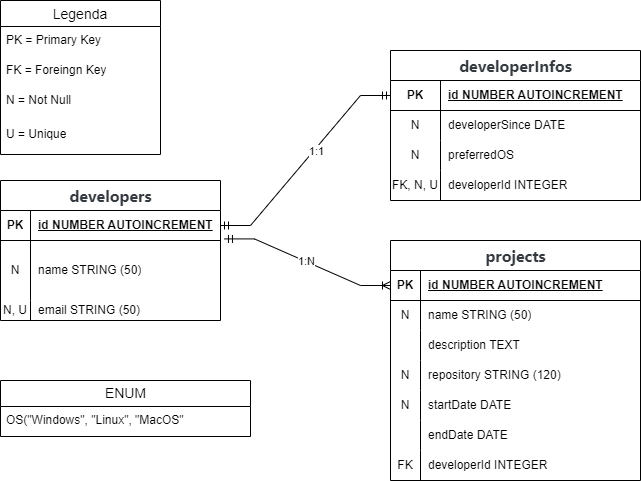

The diagram above was exported from draw.io. Its source (the exported page's mxGraphModel, read from the mxfile embedded in the PNG):
<mxGraphModel dx="1050" dy="566" grid="1" gridSize="10" guides="1" tooltips="1" connect="1" arrows="1" fold="1" page="1" pageScale="1" pageWidth="827" pageHeight="1169" math="0" shadow="0">
  <root>
    <mxCell id="0" />
    <mxCell id="1" parent="0" />
    <mxCell id="MNs17Mb6qmeGJRAWApvh-5" value="&lt;strong style=&quot;margin: 0px; padding: 0px; font-family: Inter, ui-sans-serif, system-ui, -apple-system, BlinkMacSystemFont, &amp;quot;Segoe UI&amp;quot;, Roboto, &amp;quot;Helvetica Neue&amp;quot;, Arial, &amp;quot;Noto Sans&amp;quot;, sans-serif, &amp;quot;Apple Color Emoji&amp;quot;, &amp;quot;Segoe UI Emoji&amp;quot;, &amp;quot;Segoe UI Symbol&amp;quot;, &amp;quot;Noto Color emoji&amp;quot;; box-sizing: border-box; scroll-behavior: smooth; font-size: 16px; color: rgb(52, 58, 64); text-align: left; background-color: rgb(254, 254, 254);&quot;&gt;developers&lt;/strong&gt;" style="shape=table;startSize=30;container=1;collapsible=1;childLayout=tableLayout;fixedRows=1;rowLines=0;fontStyle=1;align=center;resizeLast=1;html=1;" parent="1" vertex="1">
      <mxGeometry x="80" y="540" width="220" height="140" as="geometry" />
    </mxCell>
    <mxCell id="MNs17Mb6qmeGJRAWApvh-6" value="" style="shape=tableRow;horizontal=0;startSize=0;swimlaneHead=0;swimlaneBody=0;fillColor=none;collapsible=0;dropTarget=0;points=[[0,0.5],[1,0.5]];portConstraint=eastwest;top=0;left=0;right=0;bottom=1;" parent="MNs17Mb6qmeGJRAWApvh-5" vertex="1">
      <mxGeometry y="30" width="220" height="30" as="geometry" />
    </mxCell>
    <mxCell id="MNs17Mb6qmeGJRAWApvh-7" value="PK" style="shape=partialRectangle;connectable=0;fillColor=none;top=0;left=0;bottom=0;right=0;fontStyle=1;overflow=hidden;whiteSpace=wrap;html=1;" parent="MNs17Mb6qmeGJRAWApvh-6" vertex="1">
      <mxGeometry width="30" height="30" as="geometry">
        <mxRectangle width="30" height="30" as="alternateBounds" />
      </mxGeometry>
    </mxCell>
    <mxCell id="MNs17Mb6qmeGJRAWApvh-8" value="id NUMBER AUTOINCREMENT" style="shape=partialRectangle;connectable=0;fillColor=none;top=0;left=0;bottom=0;right=0;align=left;spacingLeft=6;fontStyle=5;overflow=hidden;whiteSpace=wrap;html=1;" parent="MNs17Mb6qmeGJRAWApvh-6" vertex="1">
      <mxGeometry x="30" width="190" height="30" as="geometry">
        <mxRectangle width="190" height="30" as="alternateBounds" />
      </mxGeometry>
    </mxCell>
    <mxCell id="MNs17Mb6qmeGJRAWApvh-9" value="" style="shape=tableRow;horizontal=0;startSize=0;swimlaneHead=0;swimlaneBody=0;fillColor=none;collapsible=0;dropTarget=0;points=[[0,0.5],[1,0.5]];portConstraint=eastwest;top=0;left=0;right=0;bottom=0;" parent="MNs17Mb6qmeGJRAWApvh-5" vertex="1">
      <mxGeometry y="60" width="220" height="60" as="geometry" />
    </mxCell>
    <mxCell id="MNs17Mb6qmeGJRAWApvh-10" value="N" style="shape=partialRectangle;connectable=0;fillColor=none;top=0;left=0;bottom=0;right=0;editable=1;overflow=hidden;whiteSpace=wrap;html=1;" parent="MNs17Mb6qmeGJRAWApvh-9" vertex="1">
      <mxGeometry width="30" height="60" as="geometry">
        <mxRectangle width="30" height="60" as="alternateBounds" />
      </mxGeometry>
    </mxCell>
    <mxCell id="MNs17Mb6qmeGJRAWApvh-11" value="name STRING (50)" style="shape=partialRectangle;connectable=0;fillColor=none;top=0;left=0;bottom=0;right=0;align=left;spacingLeft=6;overflow=hidden;whiteSpace=wrap;html=1;" parent="MNs17Mb6qmeGJRAWApvh-9" vertex="1">
      <mxGeometry x="30" width="190" height="60" as="geometry">
        <mxRectangle width="190" height="60" as="alternateBounds" />
      </mxGeometry>
    </mxCell>
    <mxCell id="MNs17Mb6qmeGJRAWApvh-12" value="" style="shape=tableRow;horizontal=0;startSize=0;swimlaneHead=0;swimlaneBody=0;fillColor=none;collapsible=0;dropTarget=0;points=[[0,0.5],[1,0.5]];portConstraint=eastwest;top=0;left=0;right=0;bottom=0;" parent="MNs17Mb6qmeGJRAWApvh-5" vertex="1">
      <mxGeometry y="120" width="220" height="20" as="geometry" />
    </mxCell>
    <mxCell id="MNs17Mb6qmeGJRAWApvh-13" value="N, U" style="shape=partialRectangle;connectable=0;fillColor=none;top=0;left=0;bottom=0;right=0;editable=1;overflow=hidden;whiteSpace=wrap;html=1;" parent="MNs17Mb6qmeGJRAWApvh-12" vertex="1">
      <mxGeometry width="30" height="20" as="geometry">
        <mxRectangle width="30" height="20" as="alternateBounds" />
      </mxGeometry>
    </mxCell>
    <mxCell id="MNs17Mb6qmeGJRAWApvh-14" value="email STRING (50)" style="shape=partialRectangle;connectable=0;fillColor=none;top=0;left=0;bottom=0;right=0;align=left;spacingLeft=6;overflow=hidden;whiteSpace=wrap;html=1;" parent="MNs17Mb6qmeGJRAWApvh-12" vertex="1">
      <mxGeometry x="30" width="190" height="20" as="geometry">
        <mxRectangle width="190" height="20" as="alternateBounds" />
      </mxGeometry>
    </mxCell>
    <mxCell id="MNs17Mb6qmeGJRAWApvh-18" value="Legenda" style="swimlane;fontStyle=0;childLayout=stackLayout;horizontal=1;startSize=26;horizontalStack=0;resizeParent=1;resizeParentMax=0;resizeLast=0;collapsible=1;marginBottom=0;align=center;fontSize=14;" parent="1" vertex="1">
      <mxGeometry x="80" y="360" width="160" height="154" as="geometry" />
    </mxCell>
    <mxCell id="MNs17Mb6qmeGJRAWApvh-19" value="PK = Primary Key" style="text;strokeColor=none;fillColor=none;spacingLeft=4;spacingRight=4;overflow=hidden;rotatable=0;points=[[0,0.5],[1,0.5]];portConstraint=eastwest;fontSize=12;whiteSpace=wrap;html=1;" parent="MNs17Mb6qmeGJRAWApvh-18" vertex="1">
      <mxGeometry y="26" width="160" height="30" as="geometry" />
    </mxCell>
    <mxCell id="MNs17Mb6qmeGJRAWApvh-20" value="FK = Foreingn Key" style="text;strokeColor=none;fillColor=none;spacingLeft=4;spacingRight=4;overflow=hidden;rotatable=0;points=[[0,0.5],[1,0.5]];portConstraint=eastwest;fontSize=12;whiteSpace=wrap;html=1;" parent="MNs17Mb6qmeGJRAWApvh-18" vertex="1">
      <mxGeometry y="56" width="160" height="30" as="geometry" />
    </mxCell>
    <mxCell id="MNs17Mb6qmeGJRAWApvh-21" value="N = Not Null" style="text;strokeColor=none;fillColor=none;spacingLeft=4;spacingRight=4;overflow=hidden;rotatable=0;points=[[0,0.5],[1,0.5]];portConstraint=eastwest;fontSize=12;whiteSpace=wrap;html=1;" parent="MNs17Mb6qmeGJRAWApvh-18" vertex="1">
      <mxGeometry y="86" width="160" height="34" as="geometry" />
    </mxCell>
    <mxCell id="MNs17Mb6qmeGJRAWApvh-22" value="U = Unique" style="text;strokeColor=none;fillColor=none;spacingLeft=4;spacingRight=4;overflow=hidden;rotatable=0;points=[[0,0.5],[1,0.5]];portConstraint=eastwest;fontSize=12;whiteSpace=wrap;html=1;" parent="MNs17Mb6qmeGJRAWApvh-18" vertex="1">
      <mxGeometry y="120" width="160" height="34" as="geometry" />
    </mxCell>
    <mxCell id="MNs17Mb6qmeGJRAWApvh-23" value="&lt;strong style=&quot;margin: 0px; padding: 0px; font-family: Inter, ui-sans-serif, system-ui, -apple-system, BlinkMacSystemFont, &amp;quot;Segoe UI&amp;quot;, Roboto, &amp;quot;Helvetica Neue&amp;quot;, Arial, &amp;quot;Noto Sans&amp;quot;, sans-serif, &amp;quot;Apple Color Emoji&amp;quot;, &amp;quot;Segoe UI Emoji&amp;quot;, &amp;quot;Segoe UI Symbol&amp;quot;, &amp;quot;Noto Color emoji&amp;quot;; box-sizing: border-box; scroll-behavior: smooth; font-size: 16px; color: rgb(52, 58, 64); text-align: left; background-color: rgb(254, 254, 254);&quot;&gt;developerInfos&lt;/strong&gt;" style="shape=table;startSize=30;container=1;collapsible=1;childLayout=tableLayout;fixedRows=1;rowLines=0;fontStyle=1;align=center;resizeLast=1;html=1;fontFamily=Helvetica;fontSize=12;fontColor=default;fillColor=none;gradientColor=none;" parent="1" vertex="1">
      <mxGeometry x="470" y="410" width="250" height="150" as="geometry" />
    </mxCell>
    <mxCell id="MNs17Mb6qmeGJRAWApvh-24" value="" style="shape=tableRow;horizontal=0;startSize=0;swimlaneHead=0;swimlaneBody=0;fillColor=none;collapsible=0;dropTarget=0;points=[[0,0.5],[1,0.5]];portConstraint=eastwest;top=0;left=0;right=0;bottom=1;fontFamily=Helvetica;fontSize=12;fontColor=default;html=1;" parent="MNs17Mb6qmeGJRAWApvh-23" vertex="1">
      <mxGeometry y="30" width="250" height="30" as="geometry" />
    </mxCell>
    <mxCell id="MNs17Mb6qmeGJRAWApvh-25" value="PK" style="shape=partialRectangle;connectable=0;fillColor=none;top=0;left=0;bottom=0;right=0;fontStyle=1;overflow=hidden;whiteSpace=wrap;html=1;fontFamily=Helvetica;fontSize=12;fontColor=default;" parent="MNs17Mb6qmeGJRAWApvh-24" vertex="1">
      <mxGeometry width="50" height="30" as="geometry">
        <mxRectangle width="50" height="30" as="alternateBounds" />
      </mxGeometry>
    </mxCell>
    <mxCell id="MNs17Mb6qmeGJRAWApvh-26" value="id NUMBER AUTOINCREMENT" style="shape=partialRectangle;connectable=0;fillColor=none;top=0;left=0;bottom=0;right=0;align=left;spacingLeft=6;fontStyle=5;overflow=hidden;whiteSpace=wrap;html=1;fontFamily=Helvetica;fontSize=12;fontColor=default;" parent="MNs17Mb6qmeGJRAWApvh-24" vertex="1">
      <mxGeometry x="50" width="200" height="30" as="geometry">
        <mxRectangle width="200" height="30" as="alternateBounds" />
      </mxGeometry>
    </mxCell>
    <mxCell id="MNs17Mb6qmeGJRAWApvh-27" value="" style="shape=tableRow;horizontal=0;startSize=0;swimlaneHead=0;swimlaneBody=0;fillColor=none;collapsible=0;dropTarget=0;points=[[0,0.5],[1,0.5]];portConstraint=eastwest;top=0;left=0;right=0;bottom=0;fontFamily=Helvetica;fontSize=12;fontColor=default;html=1;" parent="MNs17Mb6qmeGJRAWApvh-23" vertex="1">
      <mxGeometry y="60" width="250" height="30" as="geometry" />
    </mxCell>
    <mxCell id="MNs17Mb6qmeGJRAWApvh-28" value="N" style="shape=partialRectangle;connectable=0;fillColor=none;top=0;left=0;bottom=0;right=0;editable=1;overflow=hidden;whiteSpace=wrap;html=1;fontFamily=Helvetica;fontSize=12;fontColor=default;" parent="MNs17Mb6qmeGJRAWApvh-27" vertex="1">
      <mxGeometry width="50" height="30" as="geometry">
        <mxRectangle width="50" height="30" as="alternateBounds" />
      </mxGeometry>
    </mxCell>
    <mxCell id="MNs17Mb6qmeGJRAWApvh-29" value="developerSince DATE" style="shape=partialRectangle;connectable=0;fillColor=none;top=0;left=0;bottom=0;right=0;align=left;spacingLeft=6;overflow=hidden;whiteSpace=wrap;html=1;fontFamily=Helvetica;fontSize=12;fontColor=default;" parent="MNs17Mb6qmeGJRAWApvh-27" vertex="1">
      <mxGeometry x="50" width="200" height="30" as="geometry">
        <mxRectangle width="200" height="30" as="alternateBounds" />
      </mxGeometry>
    </mxCell>
    <mxCell id="MNs17Mb6qmeGJRAWApvh-30" value="" style="shape=tableRow;horizontal=0;startSize=0;swimlaneHead=0;swimlaneBody=0;fillColor=none;collapsible=0;dropTarget=0;points=[[0,0.5],[1,0.5]];portConstraint=eastwest;top=0;left=0;right=0;bottom=0;fontFamily=Helvetica;fontSize=12;fontColor=default;html=1;" parent="MNs17Mb6qmeGJRAWApvh-23" vertex="1">
      <mxGeometry y="90" width="250" height="30" as="geometry" />
    </mxCell>
    <mxCell id="MNs17Mb6qmeGJRAWApvh-31" value="N" style="shape=partialRectangle;connectable=0;fillColor=none;top=0;left=0;bottom=0;right=0;editable=1;overflow=hidden;whiteSpace=wrap;html=1;fontFamily=Helvetica;fontSize=12;fontColor=default;" parent="MNs17Mb6qmeGJRAWApvh-30" vertex="1">
      <mxGeometry width="50" height="30" as="geometry">
        <mxRectangle width="50" height="30" as="alternateBounds" />
      </mxGeometry>
    </mxCell>
    <mxCell id="MNs17Mb6qmeGJRAWApvh-32" value="preferredOS" style="shape=partialRectangle;connectable=0;fillColor=none;top=0;left=0;bottom=0;right=0;align=left;spacingLeft=6;overflow=hidden;whiteSpace=wrap;html=1;fontFamily=Helvetica;fontSize=12;fontColor=default;" parent="MNs17Mb6qmeGJRAWApvh-30" vertex="1">
      <mxGeometry x="50" width="200" height="30" as="geometry">
        <mxRectangle width="200" height="30" as="alternateBounds" />
      </mxGeometry>
    </mxCell>
    <mxCell id="MNs17Mb6qmeGJRAWApvh-33" value="" style="shape=tableRow;horizontal=0;startSize=0;swimlaneHead=0;swimlaneBody=0;fillColor=none;collapsible=0;dropTarget=0;points=[[0,0.5],[1,0.5]];portConstraint=eastwest;top=0;left=0;right=0;bottom=0;fontFamily=Helvetica;fontSize=12;fontColor=default;html=1;" parent="MNs17Mb6qmeGJRAWApvh-23" vertex="1">
      <mxGeometry y="120" width="250" height="30" as="geometry" />
    </mxCell>
    <mxCell id="MNs17Mb6qmeGJRAWApvh-34" value="FK, N, U" style="shape=partialRectangle;connectable=0;fillColor=none;top=0;left=0;bottom=0;right=0;editable=1;overflow=hidden;whiteSpace=wrap;html=1;fontFamily=Helvetica;fontSize=12;fontColor=default;" parent="MNs17Mb6qmeGJRAWApvh-33" vertex="1">
      <mxGeometry width="50" height="30" as="geometry">
        <mxRectangle width="50" height="30" as="alternateBounds" />
      </mxGeometry>
    </mxCell>
    <mxCell id="MNs17Mb6qmeGJRAWApvh-35" value="developerId INTEGER" style="shape=partialRectangle;connectable=0;fillColor=none;top=0;left=0;bottom=0;right=0;align=left;spacingLeft=6;overflow=hidden;whiteSpace=wrap;html=1;fontFamily=Helvetica;fontSize=12;fontColor=default;" parent="MNs17Mb6qmeGJRAWApvh-33" vertex="1">
      <mxGeometry x="50" width="200" height="30" as="geometry">
        <mxRectangle width="200" height="30" as="alternateBounds" />
      </mxGeometry>
    </mxCell>
    <mxCell id="MNs17Mb6qmeGJRAWApvh-36" value="ENUM" style="swimlane;fontStyle=0;childLayout=stackLayout;horizontal=1;startSize=26;horizontalStack=0;resizeParent=1;resizeParentMax=0;resizeLast=0;collapsible=1;marginBottom=0;align=center;fontSize=14;fontFamily=Helvetica;fontColor=default;fillColor=none;gradientColor=none;html=1;" parent="1" vertex="1">
      <mxGeometry x="80" y="740" width="250" height="56" as="geometry">
        <mxRectangle x="570" y="680" width="60" height="30" as="alternateBounds" />
      </mxGeometry>
    </mxCell>
    <mxCell id="MNs17Mb6qmeGJRAWApvh-37" value="OS(&quot;Windows&quot;, &quot;Linux&quot;, &quot;MacOS&quot;" style="text;strokeColor=none;fillColor=none;spacingLeft=4;spacingRight=4;overflow=hidden;rotatable=0;points=[[0,0.5],[1,0.5]];portConstraint=eastwest;fontSize=12;whiteSpace=wrap;html=1;fontFamily=Helvetica;fontColor=default;" parent="MNs17Mb6qmeGJRAWApvh-36" vertex="1">
      <mxGeometry y="26" width="250" height="30" as="geometry" />
    </mxCell>
    <mxCell id="MNs17Mb6qmeGJRAWApvh-40" value="&lt;strong style=&quot;margin: 0px; padding: 0px; font-family: Inter, ui-sans-serif, system-ui, -apple-system, BlinkMacSystemFont, &amp;quot;Segoe UI&amp;quot;, Roboto, &amp;quot;Helvetica Neue&amp;quot;, Arial, &amp;quot;Noto Sans&amp;quot;, sans-serif, &amp;quot;Apple Color Emoji&amp;quot;, &amp;quot;Segoe UI Emoji&amp;quot;, &amp;quot;Segoe UI Symbol&amp;quot;, &amp;quot;Noto Color emoji&amp;quot;; box-sizing: border-box; scroll-behavior: smooth; font-size: 16px; color: rgb(52, 58, 64); text-align: left; background-color: rgb(254, 254, 254);&quot;&gt;projects&lt;/strong&gt;" style="shape=table;startSize=30;container=1;collapsible=1;childLayout=tableLayout;fixedRows=1;rowLines=0;fontStyle=1;align=center;resizeLast=1;html=1;fontFamily=Helvetica;fontSize=12;fontColor=default;fillColor=none;gradientColor=none;" parent="1" vertex="1">
      <mxGeometry x="470" y="600" width="250" height="240" as="geometry" />
    </mxCell>
    <mxCell id="MNs17Mb6qmeGJRAWApvh-41" value="" style="shape=tableRow;horizontal=0;startSize=0;swimlaneHead=0;swimlaneBody=0;fillColor=none;collapsible=0;dropTarget=0;points=[[0,0.5],[1,0.5]];portConstraint=eastwest;top=0;left=0;right=0;bottom=1;fontFamily=Helvetica;fontSize=12;fontColor=default;html=1;" parent="MNs17Mb6qmeGJRAWApvh-40" vertex="1">
      <mxGeometry y="30" width="250" height="30" as="geometry" />
    </mxCell>
    <mxCell id="MNs17Mb6qmeGJRAWApvh-42" value="PK" style="shape=partialRectangle;connectable=0;fillColor=none;top=0;left=0;bottom=0;right=0;fontStyle=1;overflow=hidden;whiteSpace=wrap;html=1;fontFamily=Helvetica;fontSize=12;fontColor=default;" parent="MNs17Mb6qmeGJRAWApvh-41" vertex="1">
      <mxGeometry width="30" height="30" as="geometry">
        <mxRectangle width="30" height="30" as="alternateBounds" />
      </mxGeometry>
    </mxCell>
    <mxCell id="MNs17Mb6qmeGJRAWApvh-43" value="id NUMBER AUTOINCREMENT" style="shape=partialRectangle;connectable=0;fillColor=none;top=0;left=0;bottom=0;right=0;align=left;spacingLeft=6;fontStyle=5;overflow=hidden;whiteSpace=wrap;html=1;fontFamily=Helvetica;fontSize=12;fontColor=default;" parent="MNs17Mb6qmeGJRAWApvh-41" vertex="1">
      <mxGeometry x="30" width="220" height="30" as="geometry">
        <mxRectangle width="220" height="30" as="alternateBounds" />
      </mxGeometry>
    </mxCell>
    <mxCell id="MNs17Mb6qmeGJRAWApvh-44" value="" style="shape=tableRow;horizontal=0;startSize=0;swimlaneHead=0;swimlaneBody=0;fillColor=none;collapsible=0;dropTarget=0;points=[[0,0.5],[1,0.5]];portConstraint=eastwest;top=0;left=0;right=0;bottom=0;fontFamily=Helvetica;fontSize=12;fontColor=default;html=1;" parent="MNs17Mb6qmeGJRAWApvh-40" vertex="1">
      <mxGeometry y="60" width="250" height="30" as="geometry" />
    </mxCell>
    <mxCell id="MNs17Mb6qmeGJRAWApvh-45" value="N" style="shape=partialRectangle;connectable=0;fillColor=none;top=0;left=0;bottom=0;right=0;editable=1;overflow=hidden;whiteSpace=wrap;html=1;fontFamily=Helvetica;fontSize=12;fontColor=default;" parent="MNs17Mb6qmeGJRAWApvh-44" vertex="1">
      <mxGeometry width="30" height="30" as="geometry">
        <mxRectangle width="30" height="30" as="alternateBounds" />
      </mxGeometry>
    </mxCell>
    <mxCell id="MNs17Mb6qmeGJRAWApvh-46" value="name STRING (50)" style="shape=partialRectangle;connectable=0;fillColor=none;top=0;left=0;bottom=0;right=0;align=left;spacingLeft=6;overflow=hidden;whiteSpace=wrap;html=1;fontFamily=Helvetica;fontSize=12;fontColor=default;" parent="MNs17Mb6qmeGJRAWApvh-44" vertex="1">
      <mxGeometry x="30" width="220" height="30" as="geometry">
        <mxRectangle width="220" height="30" as="alternateBounds" />
      </mxGeometry>
    </mxCell>
    <mxCell id="MNs17Mb6qmeGJRAWApvh-47" value="" style="shape=tableRow;horizontal=0;startSize=0;swimlaneHead=0;swimlaneBody=0;fillColor=none;collapsible=0;dropTarget=0;points=[[0,0.5],[1,0.5]];portConstraint=eastwest;top=0;left=0;right=0;bottom=0;fontFamily=Helvetica;fontSize=12;fontColor=default;html=1;" parent="MNs17Mb6qmeGJRAWApvh-40" vertex="1">
      <mxGeometry y="90" width="250" height="30" as="geometry" />
    </mxCell>
    <mxCell id="MNs17Mb6qmeGJRAWApvh-48" value="" style="shape=partialRectangle;connectable=0;fillColor=none;top=0;left=0;bottom=0;right=0;editable=1;overflow=hidden;whiteSpace=wrap;html=1;fontFamily=Helvetica;fontSize=12;fontColor=default;" parent="MNs17Mb6qmeGJRAWApvh-47" vertex="1">
      <mxGeometry width="30" height="30" as="geometry">
        <mxRectangle width="30" height="30" as="alternateBounds" />
      </mxGeometry>
    </mxCell>
    <mxCell id="MNs17Mb6qmeGJRAWApvh-49" value="description TEXT" style="shape=partialRectangle;connectable=0;fillColor=none;top=0;left=0;bottom=0;right=0;align=left;spacingLeft=6;overflow=hidden;whiteSpace=wrap;html=1;fontFamily=Helvetica;fontSize=12;fontColor=default;" parent="MNs17Mb6qmeGJRAWApvh-47" vertex="1">
      <mxGeometry x="30" width="220" height="30" as="geometry">
        <mxRectangle width="220" height="30" as="alternateBounds" />
      </mxGeometry>
    </mxCell>
    <mxCell id="MNs17Mb6qmeGJRAWApvh-50" value="" style="shape=tableRow;horizontal=0;startSize=0;swimlaneHead=0;swimlaneBody=0;fillColor=none;collapsible=0;dropTarget=0;points=[[0,0.5],[1,0.5]];portConstraint=eastwest;top=0;left=0;right=0;bottom=0;fontFamily=Helvetica;fontSize=12;fontColor=default;html=1;" parent="MNs17Mb6qmeGJRAWApvh-40" vertex="1">
      <mxGeometry y="120" width="250" height="30" as="geometry" />
    </mxCell>
    <mxCell id="MNs17Mb6qmeGJRAWApvh-51" value="N" style="shape=partialRectangle;connectable=0;fillColor=none;top=0;left=0;bottom=0;right=0;editable=1;overflow=hidden;whiteSpace=wrap;html=1;fontFamily=Helvetica;fontSize=12;fontColor=default;" parent="MNs17Mb6qmeGJRAWApvh-50" vertex="1">
      <mxGeometry width="30" height="30" as="geometry">
        <mxRectangle width="30" height="30" as="alternateBounds" />
      </mxGeometry>
    </mxCell>
    <mxCell id="MNs17Mb6qmeGJRAWApvh-52" value="repository STRING (120)" style="shape=partialRectangle;connectable=0;fillColor=none;top=0;left=0;bottom=0;right=0;align=left;spacingLeft=6;overflow=hidden;whiteSpace=wrap;html=1;fontFamily=Helvetica;fontSize=12;fontColor=default;" parent="MNs17Mb6qmeGJRAWApvh-50" vertex="1">
      <mxGeometry x="30" width="220" height="30" as="geometry">
        <mxRectangle width="220" height="30" as="alternateBounds" />
      </mxGeometry>
    </mxCell>
    <mxCell id="SG25iPVuLszs5H0rUeVu-7" style="shape=tableRow;horizontal=0;startSize=0;swimlaneHead=0;swimlaneBody=0;fillColor=none;collapsible=0;dropTarget=0;points=[[0,0.5],[1,0.5]];portConstraint=eastwest;top=0;left=0;right=0;bottom=0;fontFamily=Helvetica;fontSize=12;fontColor=default;html=1;" parent="MNs17Mb6qmeGJRAWApvh-40" vertex="1">
      <mxGeometry y="150" width="250" height="30" as="geometry" />
    </mxCell>
    <mxCell id="SG25iPVuLszs5H0rUeVu-8" value="N" style="shape=partialRectangle;connectable=0;fillColor=none;top=0;left=0;bottom=0;right=0;editable=1;overflow=hidden;whiteSpace=wrap;html=1;fontFamily=Helvetica;fontSize=12;fontColor=default;" parent="SG25iPVuLszs5H0rUeVu-7" vertex="1">
      <mxGeometry width="30" height="30" as="geometry">
        <mxRectangle width="30" height="30" as="alternateBounds" />
      </mxGeometry>
    </mxCell>
    <mxCell id="SG25iPVuLszs5H0rUeVu-9" value="startDate DATE" style="shape=partialRectangle;connectable=0;fillColor=none;top=0;left=0;bottom=0;right=0;align=left;spacingLeft=6;overflow=hidden;whiteSpace=wrap;html=1;fontFamily=Helvetica;fontSize=12;fontColor=default;" parent="SG25iPVuLszs5H0rUeVu-7" vertex="1">
      <mxGeometry x="30" width="220" height="30" as="geometry">
        <mxRectangle width="220" height="30" as="alternateBounds" />
      </mxGeometry>
    </mxCell>
    <mxCell id="SG25iPVuLszs5H0rUeVu-4" style="shape=tableRow;horizontal=0;startSize=0;swimlaneHead=0;swimlaneBody=0;fillColor=none;collapsible=0;dropTarget=0;points=[[0,0.5],[1,0.5]];portConstraint=eastwest;top=0;left=0;right=0;bottom=0;fontFamily=Helvetica;fontSize=12;fontColor=default;html=1;" parent="MNs17Mb6qmeGJRAWApvh-40" vertex="1">
      <mxGeometry y="180" width="250" height="30" as="geometry" />
    </mxCell>
    <mxCell id="SG25iPVuLszs5H0rUeVu-5" style="shape=partialRectangle;connectable=0;fillColor=none;top=0;left=0;bottom=0;right=0;editable=1;overflow=hidden;whiteSpace=wrap;html=1;fontFamily=Helvetica;fontSize=12;fontColor=default;" parent="SG25iPVuLszs5H0rUeVu-4" vertex="1">
      <mxGeometry width="30" height="30" as="geometry">
        <mxRectangle width="30" height="30" as="alternateBounds" />
      </mxGeometry>
    </mxCell>
    <mxCell id="SG25iPVuLszs5H0rUeVu-6" value="endDate DATE" style="shape=partialRectangle;connectable=0;fillColor=none;top=0;left=0;bottom=0;right=0;align=left;spacingLeft=6;overflow=hidden;whiteSpace=wrap;html=1;fontFamily=Helvetica;fontSize=12;fontColor=default;" parent="SG25iPVuLszs5H0rUeVu-4" vertex="1">
      <mxGeometry x="30" width="220" height="30" as="geometry">
        <mxRectangle width="220" height="30" as="alternateBounds" />
      </mxGeometry>
    </mxCell>
    <mxCell id="SG25iPVuLszs5H0rUeVu-1" style="shape=tableRow;horizontal=0;startSize=0;swimlaneHead=0;swimlaneBody=0;fillColor=none;collapsible=0;dropTarget=0;points=[[0,0.5],[1,0.5]];portConstraint=eastwest;top=0;left=0;right=0;bottom=0;fontFamily=Helvetica;fontSize=12;fontColor=default;html=1;" parent="MNs17Mb6qmeGJRAWApvh-40" vertex="1">
      <mxGeometry y="210" width="250" height="30" as="geometry" />
    </mxCell>
    <mxCell id="SG25iPVuLszs5H0rUeVu-2" value="FK" style="shape=partialRectangle;connectable=0;fillColor=none;top=0;left=0;bottom=0;right=0;editable=1;overflow=hidden;whiteSpace=wrap;html=1;fontFamily=Helvetica;fontSize=12;fontColor=default;" parent="SG25iPVuLszs5H0rUeVu-1" vertex="1">
      <mxGeometry width="30" height="30" as="geometry">
        <mxRectangle width="30" height="30" as="alternateBounds" />
      </mxGeometry>
    </mxCell>
    <mxCell id="SG25iPVuLszs5H0rUeVu-3" value="developerId INTEGER" style="shape=partialRectangle;connectable=0;fillColor=none;top=0;left=0;bottom=0;right=0;align=left;spacingLeft=6;overflow=hidden;whiteSpace=wrap;html=1;fontFamily=Helvetica;fontSize=12;fontColor=default;" parent="SG25iPVuLszs5H0rUeVu-1" vertex="1">
      <mxGeometry x="30" width="220" height="30" as="geometry">
        <mxRectangle width="220" height="30" as="alternateBounds" />
      </mxGeometry>
    </mxCell>
    <mxCell id="SG25iPVuLszs5H0rUeVu-10" value="" style="edgeStyle=entityRelationEdgeStyle;fontSize=12;html=1;endArrow=ERmandOne;startArrow=ERmandOne;rounded=0;exitX=0;exitY=0.5;exitDx=0;exitDy=0;entryX=1;entryY=0.5;entryDx=0;entryDy=0;" parent="1" source="MNs17Mb6qmeGJRAWApvh-24" target="MNs17Mb6qmeGJRAWApvh-6" edge="1">
      <mxGeometry width="100" height="100" relative="1" as="geometry">
        <mxPoint x="708.5" y="449.99999999999994" as="sourcePoint" />
        <mxPoint x="70" y="675" as="targetPoint" />
        <Array as="points">
          <mxPoint x="740" y="480" />
          <mxPoint x="366.98" y="705.19" />
          <mxPoint x="345" y="650.19" />
          <mxPoint x="406.98" y="715.19" />
          <mxPoint x="436.98" y="715.19" />
          <mxPoint x="426.98" y="705.19" />
        </Array>
      </mxGeometry>
    </mxCell>
    <mxCell id="SG25iPVuLszs5H0rUeVu-11" value="1:1" style="edgeLabel;html=1;align=center;verticalAlign=middle;resizable=0;points=[];" parent="SG25iPVuLszs5H0rUeVu-10" vertex="1" connectable="0">
      <mxGeometry x="-0.1239" y="2" relative="1" as="geometry">
        <mxPoint as="offset" />
      </mxGeometry>
    </mxCell>
    <mxCell id="SG25iPVuLszs5H0rUeVu-22" value="" style="edgeStyle=entityRelationEdgeStyle;fontSize=12;html=1;endArrow=ERoneToMany;startArrow=ERmandOne;rounded=0;entryX=0;entryY=0.5;entryDx=0;entryDy=0;exitX=1.018;exitY=0.947;exitDx=0;exitDy=0;exitPerimeter=0;" parent="1" source="MNs17Mb6qmeGJRAWApvh-6" target="MNs17Mb6qmeGJRAWApvh-41" edge="1">
      <mxGeometry width="100" height="100" relative="1" as="geometry">
        <mxPoint x="305" y="779" as="sourcePoint" />
        <mxPoint x="375" y="690" as="targetPoint" />
      </mxGeometry>
    </mxCell>
    <mxCell id="LYCqgPP3XdrnUmWa32zp-1" value="1:N" style="edgeLabel;html=1;align=center;verticalAlign=middle;resizable=0;points=[];" vertex="1" connectable="0" parent="SG25iPVuLszs5H0rUeVu-22">
      <mxGeometry x="-0.0208" relative="1" as="geometry">
        <mxPoint as="offset" />
      </mxGeometry>
    </mxCell>
  </root>
</mxGraphModel>